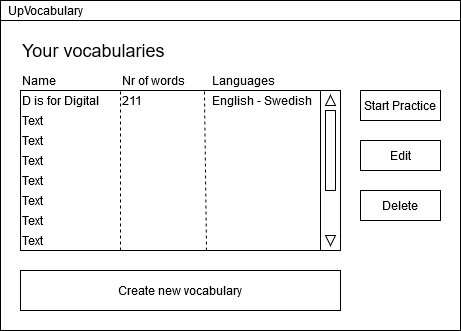

The diagram above was exported from draw.io. Its source (the exported page's mxGraphModel, read from the mxfile embedded in the PNG):
<mxGraphModel dx="1038" dy="547" grid="1" gridSize="10" guides="1" tooltips="1" connect="1" arrows="1" fold="1" page="1" pageScale="1" pageWidth="850" pageHeight="1100" math="0" shadow="0">
  <root>
    <mxCell id="0" />
    <mxCell id="1" parent="0" />
    <mxCell id="wG_GTtVu8LH3ICB2R3gr-1" value="" style="rounded=0;whiteSpace=wrap;html=1;" parent="1" vertex="1">
      <mxGeometry x="240" y="220" width="460" height="330" as="geometry" />
    </mxCell>
    <mxCell id="wG_GTtVu8LH3ICB2R3gr-3" value="" style="rounded=0;whiteSpace=wrap;html=1;" parent="1" vertex="1">
      <mxGeometry x="260" y="310" width="300" height="160" as="geometry" />
    </mxCell>
    <mxCell id="wG_GTtVu8LH3ICB2R3gr-4" value="Name" style="text;html=1;strokeColor=none;fillColor=none;align=left;verticalAlign=middle;whiteSpace=wrap;rounded=0;" parent="1" vertex="1">
      <mxGeometry x="260" y="290" width="40" height="20" as="geometry" />
    </mxCell>
    <mxCell id="wG_GTtVu8LH3ICB2R3gr-6" value="Start Practice" style="rounded=0;whiteSpace=wrap;html=1;" parent="1" vertex="1">
      <mxGeometry x="600" y="310" width="80" height="30" as="geometry" />
    </mxCell>
    <mxCell id="wG_GTtVu8LH3ICB2R3gr-7" value="Edit" style="rounded=0;whiteSpace=wrap;html=1;" parent="1" vertex="1">
      <mxGeometry x="600" y="360" width="80" height="30" as="geometry" />
    </mxCell>
    <mxCell id="wG_GTtVu8LH3ICB2R3gr-8" value="Delete" style="rounded=0;whiteSpace=wrap;html=1;" parent="1" vertex="1">
      <mxGeometry x="600" y="410" width="80" height="30" as="geometry" />
    </mxCell>
    <mxCell id="wG_GTtVu8LH3ICB2R3gr-9" value="Create new vocabulary" style="rounded=0;whiteSpace=wrap;html=1;" parent="1" vertex="1">
      <mxGeometry x="260" y="490" width="320" height="40" as="geometry" />
    </mxCell>
    <mxCell id="wG_GTtVu8LH3ICB2R3gr-10" value="" style="rounded=0;whiteSpace=wrap;html=1;" parent="1" vertex="1">
      <mxGeometry x="240" y="220" width="460" height="20" as="geometry" />
    </mxCell>
    <mxCell id="wG_GTtVu8LH3ICB2R3gr-11" value="UpVocabulary" style="text;html=1;strokeColor=none;fillColor=none;align=center;verticalAlign=middle;whiteSpace=wrap;rounded=0;" parent="1" vertex="1">
      <mxGeometry x="240" y="220" width="90" height="20" as="geometry" />
    </mxCell>
    <mxCell id="wG_GTtVu8LH3ICB2R3gr-12" value="D is for Digital" style="text;html=1;strokeColor=none;fillColor=none;align=left;verticalAlign=middle;whiteSpace=wrap;rounded=0;" parent="1" vertex="1">
      <mxGeometry x="260" y="310" width="100" height="20" as="geometry" />
    </mxCell>
    <mxCell id="wG_GTtVu8LH3ICB2R3gr-13" value="Text" style="text;html=1;strokeColor=none;fillColor=none;align=left;verticalAlign=middle;whiteSpace=wrap;rounded=0;" parent="1" vertex="1">
      <mxGeometry x="260" y="330" width="100" height="20" as="geometry" />
    </mxCell>
    <mxCell id="wG_GTtVu8LH3ICB2R3gr-14" value="Text" style="text;html=1;strokeColor=none;fillColor=none;align=left;verticalAlign=middle;whiteSpace=wrap;rounded=0;" parent="1" vertex="1">
      <mxGeometry x="260" y="350" width="100" height="20" as="geometry" />
    </mxCell>
    <mxCell id="wG_GTtVu8LH3ICB2R3gr-15" value="" style="rounded=0;whiteSpace=wrap;html=1;" parent="1" vertex="1">
      <mxGeometry x="560" y="310" width="20" height="160" as="geometry" />
    </mxCell>
    <mxCell id="wG_GTtVu8LH3ICB2R3gr-21" value="Text" style="text;html=1;strokeColor=none;fillColor=none;align=left;verticalAlign=middle;whiteSpace=wrap;rounded=0;" parent="1" vertex="1">
      <mxGeometry x="260" y="370" width="100" height="20" as="geometry" />
    </mxCell>
    <mxCell id="wG_GTtVu8LH3ICB2R3gr-22" value="Text" style="text;html=1;strokeColor=none;fillColor=none;align=left;verticalAlign=middle;whiteSpace=wrap;rounded=0;" parent="1" vertex="1">
      <mxGeometry x="260" y="390" width="100" height="20" as="geometry" />
    </mxCell>
    <mxCell id="wG_GTtVu8LH3ICB2R3gr-23" value="Text" style="text;html=1;strokeColor=none;fillColor=none;align=left;verticalAlign=middle;whiteSpace=wrap;rounded=0;" parent="1" vertex="1">
      <mxGeometry x="260" y="410" width="100" height="20" as="geometry" />
    </mxCell>
    <mxCell id="wG_GTtVu8LH3ICB2R3gr-24" value="Text" style="text;html=1;strokeColor=none;fillColor=none;align=left;verticalAlign=middle;whiteSpace=wrap;rounded=0;" parent="1" vertex="1">
      <mxGeometry x="260" y="430" width="100" height="20" as="geometry" />
    </mxCell>
    <mxCell id="wG_GTtVu8LH3ICB2R3gr-25" value="Text" style="text;html=1;strokeColor=none;fillColor=none;align=left;verticalAlign=middle;whiteSpace=wrap;rounded=0;" parent="1" vertex="1">
      <mxGeometry x="260" y="450" width="100" height="20" as="geometry" />
    </mxCell>
    <mxCell id="wG_GTtVu8LH3ICB2R3gr-26" value="" style="triangle;whiteSpace=wrap;html=1;rotation=-90;" parent="1" vertex="1">
      <mxGeometry x="565" y="315" width="10" height="10" as="geometry" />
    </mxCell>
    <mxCell id="wG_GTtVu8LH3ICB2R3gr-27" value="" style="triangle;whiteSpace=wrap;html=1;rotation=90;" parent="1" vertex="1">
      <mxGeometry x="565" y="455" width="10" height="10" as="geometry" />
    </mxCell>
    <mxCell id="wG_GTtVu8LH3ICB2R3gr-28" value="" style="rounded=0;whiteSpace=wrap;html=1;" parent="1" vertex="1">
      <mxGeometry x="565" y="330" width="10" height="80" as="geometry" />
    </mxCell>
    <mxCell id="T8LFSgJc9-lQtzj0k_Ar-2" value="" style="endArrow=none;dashed=1;html=1;entryX=1;entryY=0;entryDx=0;entryDy=0;exitX=1;exitY=1;exitDx=0;exitDy=0;" parent="1" source="wG_GTtVu8LH3ICB2R3gr-25" target="wG_GTtVu8LH3ICB2R3gr-12" edge="1">
      <mxGeometry width="50" height="50" relative="1" as="geometry">
        <mxPoint x="120" y="470" as="sourcePoint" />
        <mxPoint x="170" y="420" as="targetPoint" />
      </mxGeometry>
    </mxCell>
    <mxCell id="T8LFSgJc9-lQtzj0k_Ar-3" value="Nr of words" style="text;html=1;strokeColor=none;fillColor=none;align=left;verticalAlign=middle;whiteSpace=wrap;rounded=0;" parent="1" vertex="1">
      <mxGeometry x="360" y="290" width="70" height="20" as="geometry" />
    </mxCell>
    <mxCell id="T8LFSgJc9-lQtzj0k_Ar-4" value="&lt;font style=&quot;font-size: 18px;&quot;&gt;Your vocabularies&lt;br style=&quot;font-size: 18px;&quot;&gt;&lt;/font&gt;" style="text;html=1;strokeColor=none;fillColor=none;align=left;verticalAlign=middle;whiteSpace=wrap;rounded=0;fontSize=18;" parent="1" vertex="1">
      <mxGeometry x="260" y="260" width="170" height="20" as="geometry" />
    </mxCell>
    <mxCell id="T8LFSgJc9-lQtzj0k_Ar-5" value="" style="endArrow=none;dashed=1;html=1;entryX=0.613;entryY=0;entryDx=0;entryDy=0;entryPerimeter=0;exitX=0.62;exitY=1;exitDx=0;exitDy=0;exitPerimeter=0;" parent="1" source="wG_GTtVu8LH3ICB2R3gr-3" target="wG_GTtVu8LH3ICB2R3gr-3" edge="1">
      <mxGeometry width="50" height="50" relative="1" as="geometry">
        <mxPoint x="420" y="440" as="sourcePoint" />
        <mxPoint x="470" y="390" as="targetPoint" />
      </mxGeometry>
    </mxCell>
    <mxCell id="T8LFSgJc9-lQtzj0k_Ar-6" value="&lt;div align=&quot;left&quot;&gt;211&lt;/div&gt;" style="text;html=1;strokeColor=none;fillColor=none;align=left;verticalAlign=middle;whiteSpace=wrap;rounded=0;" parent="1" vertex="1">
      <mxGeometry x="360" y="310" width="40" height="20" as="geometry" />
    </mxCell>
    <mxCell id="T8LFSgJc9-lQtzj0k_Ar-7" value="Languages" style="text;html=1;strokeColor=none;fillColor=none;align=left;verticalAlign=middle;whiteSpace=wrap;rounded=0;" parent="1" vertex="1">
      <mxGeometry x="450" y="290" width="60" height="20" as="geometry" />
    </mxCell>
    <mxCell id="T8LFSgJc9-lQtzj0k_Ar-8" value="English - Swedish" style="text;html=1;strokeColor=none;fillColor=none;align=left;verticalAlign=middle;whiteSpace=wrap;rounded=0;" parent="1" vertex="1">
      <mxGeometry x="450" y="310" width="110" height="20" as="geometry" />
    </mxCell>
  </root>
</mxGraphModel>